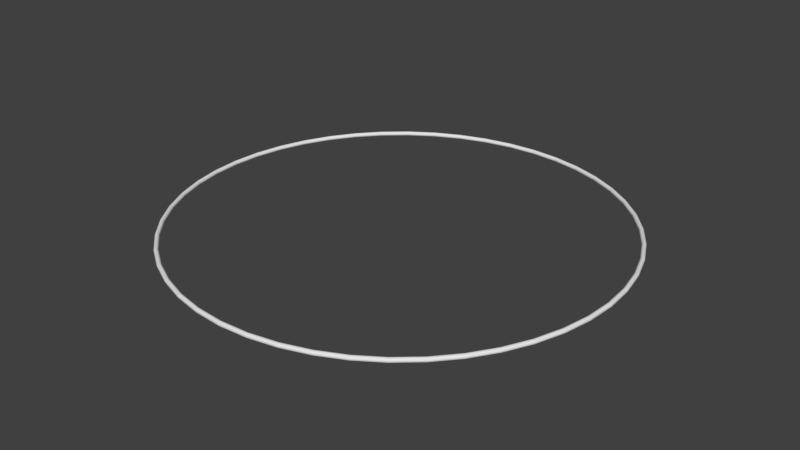 # Source: untitled.blend  (saved by Blender 2.79.7; exported with 4.5.12 LTS)
import bpy
from mathutils import Matrix  # noqa: F401  (used for matrix-valued properties, if any)

bpy.ops.wm.read_factory_settings(use_empty=True)
scene = bpy.context.scene
scene.name = 'Scene'

# ---- collections
col_collection_1 = bpy.data.collections.new('Collection 1'); scene.collection.children.link(col_collection_1)

# ---- world
world_world = bpy.data.worlds.new('World'); scene.world = world_world
world_world.color = (0.05088, 0.05088, 0.05088)
world_world.use_sun_shadow = False
world_world.sun_shadow_jitter_overblur = 0.0

# ---- meshes
me_torus_001 = bpy.data.meshes.new('Torus.001')
me_torus_001.from_pydata([(1.01, 0.0, 0.0), (1.009, 0.0, 0.005), (1.005, 0.0, 0.00866), (1.0, 0.0, 0.01), (0.995, 0.0, 0.00866), (0.9913, 0.0, 0.005), (0.99, 0.0, 1.225e-18), (0.9913, 0.0, -0.005), (0.995, 0.0, -0.00866), (1.0, 0.0, -0.01), (1.005, 0.0, -0.00866), (1.009, 0.0, -0.005), (1.001, 0.1318, 0.0), (1.0, 0.1317, 0.005), (0.9964, 0.1312, 0.00866), (0.9914, 0.1305, 0.01), (0.9865, 0.1299, 0.00866), (0.9829, 0.1294, 0.005), (0.9815, 0.1292, 1.225e-18), (0.9829, 0.1294, -0.005), (0.9865, 0.1299, -0.00866), (0.9914, 0.1305, -0.01), (0.9964, 0.1312, -0.00866), (1.0, 0.1317, -0.005), (0.9756, 0.2614, 0.0), (0.9743, 0.2611, 0.005), (0.9708, 0.2601, 0.00866), (0.9659, 0.2588, 0.01), (0.9611, 0.2575, 0.00866), (0.9576, 0.2566, 0.005), (0.9563, 0.2562, 1.225e-18), (0.9576, 0.2566, -0.005), (0.9611, 0.2575, -0.00866), (0.9659, 0.2588, -0.01), (0.9708, 0.2601, -0.00866), (0.9743, 0.2611, -0.005), (0.9331, 0.3865, 0.0), (0.9319, 0.386, 0.005), (0.9285, 0.3846, 0.00866), (0.9239, 0.3827, 0.01), (0.9193, 0.3808, 0.00866), (0.9159, 0.3794, 0.005), (0.9146, 0.3789, 1.225e-18), (0.9159, 0.3794, -0.005), (0.9193, 0.3808, -0.00866), (0.9239, 0.3827, -0.01), (0.9285, 0.3846, -0.00866), (0.9319, 0.386, -0.005), (0.8747, 0.505, 0.0), (0.8735, 0.5043, 0.005), (0.8704, 0.5025, 0.00866), (0.866, 0.5, 0.01), (0.8617, 0.4975, 0.00866), (0.8585, 0.4957, 0.005), (0.8574, 0.495, 1.225e-18), (0.8585, 0.4957, -0.005), (0.8617, 0.4975, -0.00866), (0.866, 0.5, -0.01), (0.8704, 0.5025, -0.00866), (0.8735, 0.5043, -0.005), (0.8013, 0.6148, 0.0), (0.8002, 0.614, 0.005), (0.7973, 0.6118, 0.00866), (0.7934, 0.6088, 0.01), (0.7894, 0.6057, 0.00866), (0.7865, 0.6035, 0.005), (0.7854, 0.6027, 1.225e-18), (0.7865, 0.6035, -0.005), (0.7894, 0.6057, -0.00866), (0.7934, 0.6088, -0.01), (0.7973, 0.6118, -0.00866), (0.8002, 0.614, -0.005), (0.7142, 0.7142, 0.0), (0.7132, 0.7132, 0.005), (0.7106, 0.7106, 0.00866), (0.7071, 0.7071, 0.01), (0.7036, 0.7036, 0.00866), (0.701, 0.701, 0.005), (0.7, 0.7, 1.225e-18), (0.701, 0.701, -0.005), (0.7036, 0.7036, -0.00866), (0.7071, 0.7071, -0.01), (0.7106, 0.7106, -0.00866), (0.7132, 0.7132, -0.005), (0.6148, 0.8013, 0.0), (0.614, 0.8002, 0.005), (0.6118, 0.7973, 0.00866), (0.6088, 0.7934, 0.01), (0.6057, 0.7894, 0.00866), (0.6035, 0.7865, 0.005), (0.6027, 0.7854, 1.225e-18), (0.6035, 0.7865, -0.005), (0.6057, 0.7894, -0.00866), (0.6088, 0.7934, -0.01), (0.6118, 0.7973, -0.00866), (0.614, 0.8002, -0.005), (0.505, 0.8747, 0.0), (0.5043, 0.8735, 0.005), (0.5025, 0.8704, 0.00866), (0.5, 0.866, 0.01), (0.4975, 0.8617, 0.00866), (0.4957, 0.8585, 0.005), (0.495, 0.8574, 1.225e-18), (0.4957, 0.8585, -0.005), (0.4975, 0.8617, -0.00866), (0.5, 0.866, -0.01), (0.5025, 0.8704, -0.00866), (0.5043, 0.8735, -0.005), (0.3865, 0.9331, 0.0), (0.386, 0.9319, 0.005), (0.3846, 0.9285, 0.00866), (0.3827, 0.9239, 0.01), (0.3808, 0.9193, 0.00866), (0.3794, 0.9159, 0.005), (0.3789, 0.9146, 1.225e-18), (0.3794, 0.9159, -0.005), (0.3808, 0.9193, -0.00866), (0.3827, 0.9239, -0.01), (0.3846, 0.9285, -0.00866), (0.386, 0.9319, -0.005), (0.2614, 0.9756, 0.0), (0.2611, 0.9743, 0.005), (0.2601, 0.9708, 0.00866), (0.2588, 0.9659, 0.01), (0.2575, 0.9611, 0.00866), (0.2566, 0.9576, 0.005), (0.2562, 0.9563, 1.225e-18), (0.2566, 0.9576, -0.005), (0.2575, 0.9611, -0.00866), (0.2588, 0.9659, -0.01), (0.2601, 0.9708, -0.00866), (0.2611, 0.9743, -0.005), (0.1318, 1.001, 0.0), (0.1317, 1.0, 0.005), (0.1312, 0.9964, 0.00866), (0.1305, 0.9914, 0.01), (0.1299, 0.9865, 0.00866), (0.1294, 0.9829, 0.005), (0.1292, 0.9815, 1.225e-18), (0.1294, 0.9829, -0.005), (0.1299, 0.9865, -0.00866), (0.1305, 0.9914, -0.01), (0.1312, 0.9964, -0.00866), (0.1317, 1.0, -0.005), (7.625e-08, 1.01, 0.0), (7.615e-08, 1.009, 0.005), (7.588e-08, 1.005, 0.00866), (7.55e-08, 1.0, 0.01), (7.512e-08, 0.995, 0.00866), (7.484e-08, 0.9913, 0.005), (7.474e-08, 0.99, 1.225e-18), (7.484e-08, 0.9913, -0.005), (7.512e-08, 0.995, -0.00866), (7.55e-08, 1.0, -0.01), (7.588e-08, 1.005, -0.00866), (7.615e-08, 1.009, -0.005), (-0.1318, 1.001, 0.0), (-0.1317, 1.0, 0.005), (-0.1312, 0.9964, 0.00866), (-0.1305, 0.9914, 0.01), (-0.1299, 0.9865, 0.00866), (-0.1294, 0.9829, 0.005), (-0.1292, 0.9815, 1.225e-18), (-0.1294, 0.9829, -0.005), (-0.1299, 0.9865, -0.00866), (-0.1305, 0.9914, -0.01), (-0.1312, 0.9964, -0.00866), (-0.1317, 1.0, -0.005), (-0.2614, 0.9756, 0.0), (-0.2611, 0.9743, 0.005), (-0.2601, 0.9708, 0.00866), (-0.2588, 0.9659, 0.01), (-0.2575, 0.9611, 0.00866), (-0.2566, 0.9576, 0.005), (-0.2562, 0.9563, 1.225e-18), (-0.2566, 0.9576, -0.005), (-0.2575, 0.9611, -0.00866), (-0.2588, 0.9659, -0.01), (-0.2601, 0.9708, -0.00866), (-0.2611, 0.9743, -0.005), (-0.3865, 0.9331, 0.0), (-0.386, 0.9319, 0.005), (-0.3846, 0.9285, 0.00866), (-0.3827, 0.9239, 0.01), (-0.3808, 0.9193, 0.00866), (-0.3794, 0.9159, 0.005), (-0.3789, 0.9146, 1.225e-18), (-0.3794, 0.9159, -0.005), (-0.3808, 0.9193, -0.00866), (-0.3827, 0.9239, -0.01), (-0.3846, 0.9285, -0.00866), (-0.386, 0.9319, -0.005), (-0.505, 0.8747, 0.0), (-0.5043, 0.8735, 0.005), (-0.5025, 0.8704, 0.00866), (-0.5, 0.866, 0.01), (-0.4975, 0.8617, 0.00866), (-0.4957, 0.8585, 0.005), (-0.495, 0.8574, 1.225e-18), (-0.4957, 0.8585, -0.005), (-0.4975, 0.8617, -0.00866), (-0.5, 0.866, -0.01), (-0.5025, 0.8704, -0.00866), (-0.5043, 0.8735, -0.005), (-0.6148, 0.8013, 0.0), (-0.614, 0.8002, 0.005), (-0.6118, 0.7973, 0.00866), (-0.6088, 0.7934, 0.01), (-0.6057, 0.7894, 0.00866), (-0.6035, 0.7865, 0.005), (-0.6027, 0.7854, 1.225e-18), (-0.6035, 0.7865, -0.005), (-0.6057, 0.7894, -0.00866), (-0.6088, 0.7934, -0.01), (-0.6118, 0.7973, -0.00866), (-0.614, 0.8002, -0.005), (-0.7142, 0.7142, 0.0), (-0.7132, 0.7132, 0.005), (-0.7106, 0.7106, 0.00866), (-0.7071, 0.7071, 0.01), (-0.7036, 0.7036, 0.00866), (-0.701, 0.701, 0.005), (-0.7, 0.7, 1.225e-18), (-0.701, 0.701, -0.005), (-0.7036, 0.7036, -0.00866), (-0.7071, 0.7071, -0.01), (-0.7106, 0.7106, -0.00866), (-0.7132, 0.7132, -0.005), (-0.8013, 0.6148, 0.0), (-0.8002, 0.614, 0.005), (-0.7973, 0.6118, 0.00866), (-0.7934, 0.6088, 0.01), (-0.7894, 0.6057, 0.00866), (-0.7865, 0.6035, 0.005), (-0.7854, 0.6027, 1.225e-18), (-0.7865, 0.6035, -0.005), (-0.7894, 0.6057, -0.00866), (-0.7934, 0.6088, -0.01), (-0.7973, 0.6118, -0.00866), (-0.8002, 0.614, -0.005), (-0.8747, 0.505, 0.0), (-0.8735, 0.5043, 0.005), (-0.8704, 0.5025, 0.00866), (-0.866, 0.5, 0.01), (-0.8617, 0.4975, 0.00866), (-0.8585, 0.4957, 0.005), (-0.8574, 0.495, 1.225e-18), (-0.8585, 0.4957, -0.005), (-0.8617, 0.4975, -0.00866), (-0.866, 0.5, -0.01), (-0.8704, 0.5025, -0.00866), (-0.8735, 0.5043, -0.005), (-0.9331, 0.3865, 0.0), (-0.9319, 0.386, 0.005), (-0.9285, 0.3846, 0.00866), (-0.9239, 0.3827, 0.01), (-0.9193, 0.3808, 0.00866), (-0.9159, 0.3794, 0.005), (-0.9146, 0.3789, 1.225e-18), (-0.9159, 0.3794, -0.005), (-0.9193, 0.3808, -0.00866), (-0.9239, 0.3827, -0.01), (-0.9285, 0.3846, -0.00866), (-0.9319, 0.386, -0.005), (-0.9756, 0.2614, 0.0), (-0.9743, 0.2611, 0.005), (-0.9708, 0.2601, 0.00866), (-0.9659, 0.2588, 0.01), (-0.9611, 0.2575, 0.00866), (-0.9576, 0.2566, 0.005), (-0.9563, 0.2562, 1.225e-18), (-0.9576, 0.2566, -0.005), (-0.9611, 0.2575, -0.00866), (-0.9659, 0.2588, -0.01), (-0.9708, 0.2601, -0.00866), (-0.9743, 0.2611, -0.005), (-1.001, 0.1318, 0.0), (-1.0, 0.1317, 0.005), (-0.9964, 0.1312, 0.00866), (-0.9914, 0.1305, 0.01), (-0.9865, 0.1299, 0.00866), (-0.9829, 0.1294, 0.005), (-0.9815, 0.1292, 1.225e-18), (-0.9829, 0.1294, -0.005), (-0.9865, 0.1299, -0.00866), (-0.9914, 0.1305, -0.01), (-0.9964, 0.1312, -0.00866), (-1.0, 0.1317, -0.005), (-1.01, 8.83e-08, 0.0), (-1.009, 8.818e-08, 0.005), (-1.005, 8.786e-08, 0.00866), (-1.0, 8.742e-08, 0.01), (-0.995, 8.699e-08, 0.00866), (-0.9913, 8.667e-08, 0.005), (-0.99, 8.655e-08, 1.225e-18), (-0.9913, 8.667e-08, -0.005), (-0.995, 8.699e-08, -0.00866), (-1.0, 8.742e-08, -0.01), (-1.005, 8.786e-08, -0.00866), (-1.009, 8.818e-08, -0.005), (-1.001, -0.1318, 0.0), (-1.0, -0.1317, 0.005), (-0.9964, -0.1312, 0.00866), (-0.9914, -0.1305, 0.01), (-0.9865, -0.1299, 0.00866), (-0.9829, -0.1294, 0.005), (-0.9815, -0.1292, 1.225e-18), (-0.9829, -0.1294, -0.005), (-0.9865, -0.1299, -0.00866), (-0.9914, -0.1305, -0.01), (-0.9964, -0.1312, -0.00866), (-1.0, -0.1317, -0.005), (-0.9756, -0.2614, 0.0), (-0.9743, -0.2611, 0.005), (-0.9708, -0.2601, 0.00866), (-0.9659, -0.2588, 0.01), (-0.9611, -0.2575, 0.00866), (-0.9576, -0.2566, 0.005), (-0.9563, -0.2562, 1.225e-18), (-0.9576, -0.2566, -0.005), (-0.9611, -0.2575, -0.00866), (-0.9659, -0.2588, -0.01), (-0.9708, -0.2601, -0.00866), (-0.9743, -0.2611, -0.005), (-0.9331, -0.3865, 0.0), (-0.9319, -0.386, 0.005), (-0.9285, -0.3846, 0.00866), (-0.9239, -0.3827, 0.01), (-0.9193, -0.3808, 0.00866), (-0.9159, -0.3794, 0.005), (-0.9146, -0.3789, 1.225e-18), (-0.9159, -0.3794, -0.005), (-0.9193, -0.3808, -0.00866), (-0.9239, -0.3827, -0.01), (-0.9285, -0.3846, -0.00866), (-0.9319, -0.386, -0.005), (-0.8747, -0.505, 0.0), (-0.8735, -0.5043, 0.005), (-0.8704, -0.5025, 0.00866), (-0.866, -0.5, 0.01), (-0.8617, -0.4975, 0.00866), (-0.8585, -0.4957, 0.005), (-0.8574, -0.495, 1.225e-18), (-0.8585, -0.4957, -0.005), (-0.8617, -0.4975, -0.00866), (-0.866, -0.5, -0.01), (-0.8704, -0.5025, -0.00866), (-0.8735, -0.5043, -0.005), (-0.8013, -0.6148, 0.0), (-0.8002, -0.614, 0.005), (-0.7973, -0.6118, 0.00866), (-0.7934, -0.6088, 0.01), (-0.7894, -0.6057, 0.00866), (-0.7865, -0.6035, 0.005), (-0.7854, -0.6027, 1.225e-18), (-0.7865, -0.6035, -0.005), (-0.7894, -0.6057, -0.00866), (-0.7934, -0.6088, -0.01), (-0.7973, -0.6118, -0.00866), (-0.8002, -0.614, -0.005), (-0.7142, -0.7142, 0.0), (-0.7132, -0.7132, 0.005), (-0.7106, -0.7106, 0.00866), (-0.7071, -0.7071, 0.01), (-0.7036, -0.7036, 0.00866), (-0.701, -0.701, 0.005), (-0.7, -0.7, 1.225e-18), (-0.701, -0.701, -0.005), (-0.7036, -0.7036, -0.00866), (-0.7071, -0.7071, -0.01), (-0.7106, -0.7106, -0.00866), (-0.7132, -0.7132, -0.005), (-0.6148, -0.8013, 0.0), (-0.614, -0.8002, 0.005), (-0.6118, -0.7973, 0.00866), (-0.6088, -0.7934, 0.01), (-0.6057, -0.7894, 0.00866), (-0.6035, -0.7865, 0.005), (-0.6027, -0.7854, 1.225e-18), (-0.6035, -0.7865, -0.005), (-0.6057, -0.7894, -0.00866), (-0.6088, -0.7934, -0.01), (-0.6118, -0.7973, -0.00866), (-0.614, -0.8002, -0.005), (-0.505, -0.8747, 0.0), (-0.5043, -0.8735, 0.005), (-0.5025, -0.8704, 0.00866), (-0.5, -0.866, 0.01), (-0.4975, -0.8617, 0.00866), (-0.4957, -0.8585, 0.005), (-0.495, -0.8574, 1.225e-18), (-0.4957, -0.8585, -0.005), (-0.4975, -0.8617, -0.00866), (-0.5, -0.866, -0.01), (-0.5025, -0.8704, -0.00866), (-0.5043, -0.8735, -0.005), (-0.3865, -0.9331, 0.0), (-0.386, -0.9319, 0.005), (-0.3846, -0.9285, 0.00866), (-0.3827, -0.9239, 0.01), (-0.3808, -0.9193, 0.00866), (-0.3794, -0.9159, 0.005), (-0.3789, -0.9146, 1.225e-18), (-0.3794, -0.9159, -0.005), (-0.3808, -0.9193, -0.00866), (-0.3827, -0.9239, -0.01), (-0.3846, -0.9285, -0.00866), (-0.386, -0.9319, -0.005), (-0.2614, -0.9756, 0.0), (-0.2611, -0.9743, 0.005), (-0.2601, -0.9708, 0.00866), (-0.2588, -0.9659, 0.01), (-0.2575, -0.9611, 0.00866), (-0.2566, -0.9576, 0.005), (-0.2562, -0.9563, 1.225e-18), (-0.2566, -0.9576, -0.005), (-0.2575, -0.9611, -0.00866), (-0.2588, -0.9659, -0.01), (-0.2601, -0.9708, -0.00866), (-0.2611, -0.9743, -0.005), (-0.1318, -1.001, 0.0), (-0.1317, -1.0, 0.005), (-0.1312, -0.9964, 0.00866), (-0.1305, -0.9914, 0.01), (-0.1299, -0.9865, 0.00866), (-0.1294, -0.9829, 0.005), (-0.1292, -0.9815, 1.225e-18), (-0.1294, -0.9829, -0.005), (-0.1299, -0.9865, -0.00866), (-0.1305, -0.9914, -0.01), (-0.1312, -0.9964, -0.00866), (-0.1317, -1.0, -0.005), (7.625e-08, -1.01, 0.0), (7.615e-08, -1.009, 0.005), (7.588e-08, -1.005, 0.00866), (7.55e-08, -1.0, 0.01), (7.512e-08, -0.995, 0.00866), (7.484e-08, -0.9913, 0.005), (7.474e-08, -0.99, 1.225e-18), (7.484e-08, -0.9913, -0.005), (7.512e-08, -0.995, -0.00866), (7.55e-08, -1.0, -0.01), (7.588e-08, -1.005, -0.00866), (7.615e-08, -1.009, -0.005), (0.1318, -1.001, 0.0), (0.1317, -1.0, 0.005), (0.1312, -0.9964, 0.00866), (0.1305, -0.9914, 0.01), (0.1299, -0.9865, 0.00866), (0.1294, -0.9829, 0.005), (0.1292, -0.9815, 1.225e-18), (0.1294, -0.9829, -0.005), (0.1299, -0.9865, -0.00866), (0.1305, -0.9914, -0.01), (0.1312, -0.9964, -0.00866), (0.1317, -1.0, -0.005), (0.2614, -0.9756, 0.0), (0.2611, -0.9743, 0.005), (0.2601, -0.9708, 0.00866), (0.2588, -0.9659, 0.01), (0.2575, -0.9611, 0.00866), (0.2566, -0.9576, 0.005), (0.2562, -0.9563, 1.225e-18), (0.2566, -0.9576, -0.005), (0.2575, -0.9611, -0.00866), (0.2588, -0.9659, -0.01), (0.2601, -0.9708, -0.00866), (0.2611, -0.9743, -0.005), (0.3865, -0.9331, 0.0), (0.386, -0.9319, 0.005), (0.3846, -0.9285, 0.00866), (0.3827, -0.9239, 0.01), (0.3808, -0.9193, 0.00866), (0.3794, -0.9159, 0.005), (0.3789, -0.9146, 1.225e-18), (0.3794, -0.9159, -0.005), (0.3808, -0.9193, -0.00866), (0.3827, -0.9239, -0.01), (0.3846, -0.9285, -0.00866), (0.386, -0.9319, -0.005), (0.505, -0.8747, 0.0), (0.5043, -0.8735, 0.005), (0.5025, -0.8704, 0.00866), (0.5, -0.866, 0.01), (0.4975, -0.8617, 0.00866), (0.4957, -0.8585, 0.005), (0.495, -0.8574, 1.225e-18), (0.4957, -0.8585, -0.005), (0.4975, -0.8617, -0.00866), (0.5, -0.866, -0.01), (0.5025, -0.8704, -0.00866), (0.5043, -0.8735, -0.005), (0.6148, -0.8013, 0.0), (0.614, -0.8002, 0.005), (0.6118, -0.7973, 0.00866), (0.6088, -0.7934, 0.01), (0.6057, -0.7894, 0.00866), (0.6035, -0.7865, 0.005), (0.6027, -0.7854, 1.225e-18), (0.6035, -0.7865, -0.005), (0.6057, -0.7894, -0.00866), (0.6088, -0.7934, -0.01), (0.6118, -0.7973, -0.00866), (0.614, -0.8002, -0.005), (0.7142, -0.7142, 0.0), (0.7132, -0.7132, 0.005), (0.7106, -0.7106, 0.00866), (0.7071, -0.7071, 0.01), (0.7036, -0.7036, 0.00866), (0.701, -0.701, 0.005), (0.7, -0.7, 1.225e-18), (0.701, -0.701, -0.005), (0.7036, -0.7036, -0.00866), (0.7071, -0.7071, -0.01), (0.7106, -0.7106, -0.00866), (0.7132, -0.7132, -0.005), (0.8013, -0.6148, 0.0), (0.8002, -0.614, 0.005), (0.7973, -0.6118, 0.00866), (0.7934, -0.6088, 0.01), (0.7894, -0.6057, 0.00866), (0.7865, -0.6035, 0.005), (0.7854, -0.6027, 1.225e-18), (0.7865, -0.6035, -0.005), (0.7894, -0.6057, -0.00866), (0.7934, -0.6088, -0.01), (0.7973, -0.6118, -0.00866), (0.8002, -0.614, -0.005), (0.8747, -0.505, 0.0), (0.8735, -0.5043, 0.005), (0.8704, -0.5025, 0.00866), (0.866, -0.5, 0.01), (0.8617, -0.4975, 0.00866), (0.8585, -0.4957, 0.005), (0.8574, -0.495, 1.225e-18), (0.8585, -0.4957, -0.005), (0.8617, -0.4975, -0.00866), (0.866, -0.5, -0.01), (0.8704, -0.5025, -0.00866), (0.8735, -0.5043, -0.005), (0.9331, -0.3865, 0.0), (0.9319, -0.386, 0.005), (0.9285, -0.3846, 0.00866), (0.9239, -0.3827, 0.01), (0.9193, -0.3808, 0.00866), (0.9159, -0.3794, 0.005), (0.9146, -0.3789, 1.225e-18), (0.9159, -0.3794, -0.005), (0.9193, -0.3808, -0.00866), (0.9239, -0.3827, -0.01), (0.9285, -0.3846, -0.00866), (0.9319, -0.386, -0.005), (0.9756, -0.2614, 0.0), (0.9743, -0.2611, 0.005), (0.9708, -0.2601, 0.00866), (0.9659, -0.2588, 0.01), (0.9611, -0.2575, 0.00866), (0.9576, -0.2566, 0.005), (0.9563, -0.2562, 1.225e-18), (0.9576, -0.2566, -0.005), (0.9611, -0.2575, -0.00866), (0.9659, -0.2588, -0.01), (0.9708, -0.2601, -0.00866), (0.9743, -0.2611, -0.005), (1.001, -0.1318, 0.0), (1.0, -0.1317, 0.005), (0.9964, -0.1312, 0.00866), (0.9914, -0.1305, 0.01), (0.9865, -0.1299, 0.00866), (0.9829, -0.1294, 0.005), (0.9815, -0.1292, 1.225e-18), (0.9829, -0.1294, -0.005), (0.9865, -0.1299, -0.00866), (0.9914, -0.1305, -0.01), (0.9964, -0.1312, -0.00866), (1.0, -0.1317, -0.005)], [], [(0, 12, 13, 1), (1, 13, 14, 2), (2, 14, 15, 3), (3, 15, 16, 4), (4, 16, 17, 5), (5, 17, 18, 6), (6, 18, 19, 7), (7, 19, 20, 8), (8, 20, 21, 9), (9, 21, 22, 10), (10, 22, 23, 11), (11, 23, 12, 0), (12, 24, 25, 13), (13, 25, 26, 14), (14, 26, 27, 15), (15, 27, 28, 16), (16, 28, 29, 17), (17, 29, 30, 18), (18, 30, 31, 19), (19, 31, 32, 20), (20, 32, 33, 21), (21, 33, 34, 22), (22, 34, 35, 23), (23, 35, 24, 12), (24, 36, 37, 25), (25, 37, 38, 26), (26, 38, 39, 27), (27, 39, 40, 28), (28, 40, 41, 29), (29, 41, 42, 30), (30, 42, 43, 31), (31, 43, 44, 32), (32, 44, 45, 33), (33, 45, 46, 34), (34, 46, 47, 35), (35, 47, 36, 24), (36, 48, 49, 37), (37, 49, 50, 38), (38, 50, 51, 39), (39, 51, 52, 40), (40, 52, 53, 41), (41, 53, 54, 42), (42, 54, 55, 43), (43, 55, 56, 44), (44, 56, 57, 45), (45, 57, 58, 46), (46, 58, 59, 47), (47, 59, 48, 36), (48, 60, 61, 49), (49, 61, 62, 50), (50, 62, 63, 51), (51, 63, 64, 52), (52, 64, 65, 53), (53, 65, 66, 54), (54, 66, 67, 55), (55, 67, 68, 56), (56, 68, 69, 57), (57, 69, 70, 58), (58, 70, 71, 59), (59, 71, 60, 48), (60, 72, 73, 61), (61, 73, 74, 62), (62, 74, 75, 63), (63, 75, 76, 64), (64, 76, 77, 65), (65, 77, 78, 66), (66, 78, 79, 67), (67, 79, 80, 68), (68, 80, 81, 69), (69, 81, 82, 70), (70, 82, 83, 71), (71, 83, 72, 60), (72, 84, 85, 73), (73, 85, 86, 74), (74, 86, 87, 75), (75, 87, 88, 76), (76, 88, 89, 77), (77, 89, 90, 78), (78, 90, 91, 79), (79, 91, 92, 80), (80, 92, 93, 81), (81, 93, 94, 82), (82, 94, 95, 83), (83, 95, 84, 72), (84, 96, 97, 85), (85, 97, 98, 86), (86, 98, 99, 87), (87, 99, 100, 88), (88, 100, 101, 89), (89, 101, 102, 90), (90, 102, 103, 91), (91, 103, 104, 92), (92, 104, 105, 93), (93, 105, 106, 94), (94, 106, 107, 95), (95, 107, 96, 84), (96, 108, 109, 97), (97, 109, 110, 98), (98, 110, 111, 99), (99, 111, 112, 100), (100, 112, 113, 101), (101, 113, 114, 102), (102, 114, 115, 103), (103, 115, 116, 104), (104, 116, 117, 105), (105, 117, 118, 106), (106, 118, 119, 107), (107, 119, 108, 96), (108, 120, 121, 109), (109, 121, 122, 110), (110, 122, 123, 111), (111, 123, 124, 112), (112, 124, 125, 113), (113, 125, 126, 114), (114, 126, 127, 115), (115, 127, 128, 116), (116, 128, 129, 117), (117, 129, 130, 118), (118, 130, 131, 119), (119, 131, 120, 108), (120, 132, 133, 121), (121, 133, 134, 122), (122, 134, 135, 123), (123, 135, 136, 124), (124, 136, 137, 125), (125, 137, 138, 126), (126, 138, 139, 127), (127, 139, 140, 128), (128, 140, 141, 129), (129, 141, 142, 130), (130, 142, 143, 131), (131, 143, 132, 120), (132, 144, 145, 133), (133, 145, 146, 134), (134, 146, 147, 135), (135, 147, 148, 136), (136, 148, 149, 137), (137, 149, 150, 138), (138, 150, 151, 139), (139, 151, 152, 140), (140, 152, 153, 141), (141, 153, 154, 142), (142, 154, 155, 143), (143, 155, 144, 132), (144, 156, 157, 145), (145, 157, 158, 146), (146, 158, 159, 147), (147, 159, 160, 148), (148, 160, 161, 149), (149, 161, 162, 150), (150, 162, 163, 151), (151, 163, 164, 152), (152, 164, 165, 153), (153, 165, 166, 154), (154, 166, 167, 155), (155, 167, 156, 144), (156, 168, 169, 157), (157, 169, 170, 158), (158, 170, 171, 159), (159, 171, 172, 160), (160, 172, 173, 161), (161, 173, 174, 162), (162, 174, 175, 163), (163, 175, 176, 164), (164, 176, 177, 165), (165, 177, 178, 166), (166, 178, 179, 167), (167, 179, 168, 156), (168, 180, 181, 169), (169, 181, 182, 170), (170, 182, 183, 171), (171, 183, 184, 172), (172, 184, 185, 173), (173, 185, 186, 174), (174, 186, 187, 175), (175, 187, 188, 176), (176, 188, 189, 177), (177, 189, 190, 178), (178, 190, 191, 179), (179, 191, 180, 168), (180, 192, 193, 181), (181, 193, 194, 182), (182, 194, 195, 183), (183, 195, 196, 184), (184, 196, 197, 185), (185, 197, 198, 186), (186, 198, 199, 187), (187, 199, 200, 188), (188, 200, 201, 189), (189, 201, 202, 190), (190, 202, 203, 191), (191, 203, 192, 180), (192, 204, 205, 193), (193, 205, 206, 194), (194, 206, 207, 195), (195, 207, 208, 196), (196, 208, 209, 197), (197, 209, 210, 198), (198, 210, 211, 199), (199, 211, 212, 200), (200, 212, 213, 201), (201, 213, 214, 202), (202, 214, 215, 203), (203, 215, 204, 192), (204, 216, 217, 205), (205, 217, 218, 206), (206, 218, 219, 207), (207, 219, 220, 208), (208, 220, 221, 209), (209, 221, 222, 210), (210, 222, 223, 211), (211, 223, 224, 212), (212, 224, 225, 213), (213, 225, 226, 214), (214, 226, 227, 215), (215, 227, 216, 204), (216, 228, 229, 217), (217, 229, 230, 218), (218, 230, 231, 219), (219, 231, 232, 220), (220, 232, 233, 221), (221, 233, 234, 222), (222, 234, 235, 223), (223, 235, 236, 224), (224, 236, 237, 225), (225, 237, 238, 226), (226, 238, 239, 227), (227, 239, 228, 216), (228, 240, 241, 229), (229, 241, 242, 230), (230, 242, 243, 231), (231, 243, 244, 232), (232, 244, 245, 233), (233, 245, 246, 234), (234, 246, 247, 235), (235, 247, 248, 236), (236, 248, 249, 237), (237, 249, 250, 238), (238, 250, 251, 239), (239, 251, 240, 228), (240, 252, 253, 241), (241, 253, 254, 242), (242, 254, 255, 243), (243, 255, 256, 244), (244, 256, 257, 245), (245, 257, 258, 246), (246, 258, 259, 247), (247, 259, 260, 248), (248, 260, 261, 249), (249, 261, 262, 250), (250, 262, 263, 251), (251, 263, 252, 240), (252, 264, 265, 253), (253, 265, 266, 254), (254, 266, 267, 255), (255, 267, 268, 256), (256, 268, 269, 257), (257, 269, 270, 258), (258, 270, 271, 259), (259, 271, 272, 260), (260, 272, 273, 261), (261, 273, 274, 262), (262, 274, 275, 263), (263, 275, 264, 252), (264, 276, 277, 265), (265, 277, 278, 266), (266, 278, 279, 267), (267, 279, 280, 268), (268, 280, 281, 269), (269, 281, 282, 270), (270, 282, 283, 271), (271, 283, 284, 272), (272, 284, 285, 273), (273, 285, 286, 274), (274, 286, 287, 275), (275, 287, 276, 264), (276, 288, 289, 277), (277, 289, 290, 278), (278, 290, 291, 279), (279, 291, 292, 280), (280, 292, 293, 281), (281, 293, 294, 282), (282, 294, 295, 283), (283, 295, 296, 284), (284, 296, 297, 285), (285, 297, 298, 286), (286, 298, 299, 287), (287, 299, 288, 276), (288, 300, 301, 289), (289, 301, 302, 290), (290, 302, 303, 291), (291, 303, 304, 292), (292, 304, 305, 293), (293, 305, 306, 294), (294, 306, 307, 295), (295, 307, 308, 296), (296, 308, 309, 297), (297, 309, 310, 298), (298, 310, 311, 299), (299, 311, 300, 288), (300, 312, 313, 301), (301, 313, 314, 302), (302, 314, 315, 303), (303, 315, 316, 304), (304, 316, 317, 305), (305, 317, 318, 306), (306, 318, 319, 307), (307, 319, 320, 308), (308, 320, 321, 309), (309, 321, 322, 310), (310, 322, 323, 311), (311, 323, 312, 300), (312, 324, 325, 313), (313, 325, 326, 314), (314, 326, 327, 315), (315, 327, 328, 316), (316, 328, 329, 317), (317, 329, 330, 318), (318, 330, 331, 319), (319, 331, 332, 320), (320, 332, 333, 321), (321, 333, 334, 322), (322, 334, 335, 323), (323, 335, 324, 312), (324, 336, 337, 325), (325, 337, 338, 326), (326, 338, 339, 327), (327, 339, 340, 328), (328, 340, 341, 329), (329, 341, 342, 330), (330, 342, 343, 331), (331, 343, 344, 332), (332, 344, 345, 333), (333, 345, 346, 334), (334, 346, 347, 335), (335, 347, 336, 324), (336, 348, 349, 337), (337, 349, 350, 338), (338, 350, 351, 339), (339, 351, 352, 340), (340, 352, 353, 341), (341, 353, 354, 342), (342, 354, 355, 343), (343, 355, 356, 344), (344, 356, 357, 345), (345, 357, 358, 346), (346, 358, 359, 347), (347, 359, 348, 336), (348, 360, 361, 349), (349, 361, 362, 350), (350, 362, 363, 351), (351, 363, 364, 352), (352, 364, 365, 353), (353, 365, 366, 354), (354, 366, 367, 355), (355, 367, 368, 356), (356, 368, 369, 357), (357, 369, 370, 358), (358, 370, 371, 359), (359, 371, 360, 348), (360, 372, 373, 361), (361, 373, 374, 362), (362, 374, 375, 363), (363, 375, 376, 364), (364, 376, 377, 365), (365, 377, 378, 366), (366, 378, 379, 367), (367, 379, 380, 368), (368, 380, 381, 369), (369, 381, 382, 370), (370, 382, 383, 371), (371, 383, 372, 360), (372, 384, 385, 373), (373, 385, 386, 374), (374, 386, 387, 375), (375, 387, 388, 376), (376, 388, 389, 377), (377, 389, 390, 378), (378, 390, 391, 379), (379, 391, 392, 380), (380, 392, 393, 381), (381, 393, 394, 382), (382, 394, 395, 383), (383, 395, 384, 372), (384, 396, 397, 385), (385, 397, 398, 386), (386, 398, 399, 387), (387, 399, 400, 388), (388, 400, 401, 389), (389, 401, 402, 390), (390, 402, 403, 391), (391, 403, 404, 392), (392, 404, 405, 393), (393, 405, 406, 394), (394, 406, 407, 395), (395, 407, 396, 384), (396, 408, 409, 397), (397, 409, 410, 398), (398, 410, 411, 399), (399, 411, 412, 400), (400, 412, 413, 401), (401, 413, 414, 402), (402, 414, 415, 403), (403, 415, 416, 404), (404, 416, 417, 405), (405, 417, 418, 406), (406, 418, 419, 407), (407, 419, 408, 396), (408, 420, 421, 409), (409, 421, 422, 410), (410, 422, 423, 411), (411, 423, 424, 412), (412, 424, 425, 413), (413, 425, 426, 414), (414, 426, 427, 415), (415, 427, 428, 416), (416, 428, 429, 417), (417, 429, 430, 418), (418, 430, 431, 419), (419, 431, 420, 408), (420, 432, 433, 421), (421, 433, 434, 422), (422, 434, 435, 423), (423, 435, 436, 424), (424, 436, 437, 425), (425, 437, 438, 426), (426, 438, 439, 427), (427, 439, 440, 428), (428, 440, 441, 429), (429, 441, 442, 430), (430, 442, 443, 431), (431, 443, 432, 420), (432, 444, 445, 433), (433, 445, 446, 434), (434, 446, 447, 435), (435, 447, 448, 436), (436, 448, 449, 437), (437, 449, 450, 438), (438, 450, 451, 439), (439, 451, 452, 440), (440, 452, 453, 441), (441, 453, 454, 442), (442, 454, 455, 443), (443, 455, 444, 432), (444, 456, 457, 445), (445, 457, 458, 446), (446, 458, 459, 447), (447, 459, 460, 448), (448, 460, 461, 449), (449, 461, 462, 450), (450, 462, 463, 451), (451, 463, 464, 452), (452, 464, 465, 453), (453, 465, 466, 454), (454, 466, 467, 455), (455, 467, 456, 444), (456, 468, 469, 457), (457, 469, 470, 458), (458, 470, 471, 459), (459, 471, 472, 460), (460, 472, 473, 461), (461, 473, 474, 462), (462, 474, 475, 463), (463, 475, 476, 464), (464, 476, 477, 465), (465, 477, 478, 466), (466, 478, 479, 467), (467, 479, 468, 456), (468, 480, 481, 469), (469, 481, 482, 470), (470, 482, 483, 471), (471, 483, 484, 472), (472, 484, 485, 473), (473, 485, 486, 474), (474, 486, 487, 475), (475, 487, 488, 476), (476, 488, 489, 477), (477, 489, 490, 478), (478, 490, 491, 479), (479, 491, 480, 468), (480, 492, 493, 481), (481, 493, 494, 482), (482, 494, 495, 483), (483, 495, 496, 484), (484, 496, 497, 485), (485, 497, 498, 486), (486, 498, 499, 487), (487, 499, 500, 488), (488, 500, 501, 489), (489, 501, 502, 490), (490, 502, 503, 491), (491, 503, 492, 480), (492, 504, 505, 493), (493, 505, 506, 494), (494, 506, 507, 495), (495, 507, 508, 496), (496, 508, 509, 497), (497, 509, 510, 498), (498, 510, 511, 499), (499, 511, 512, 500), (500, 512, 513, 501), (501, 513, 514, 502), (502, 514, 515, 503), (503, 515, 504, 492), (504, 516, 517, 505), (505, 517, 518, 506), (506, 518, 519, 507), (507, 519, 520, 508), (508, 520, 521, 509), (509, 521, 522, 510), (510, 522, 523, 511), (511, 523, 524, 512), (512, 524, 525, 513), (513, 525, 526, 514), (514, 526, 527, 515), (515, 527, 516, 504), (516, 528, 529, 517), (517, 529, 530, 518), (518, 530, 531, 519), (519, 531, 532, 520), (520, 532, 533, 521), (521, 533, 534, 522), (522, 534, 535, 523), (523, 535, 536, 524), (524, 536, 537, 525), (525, 537, 538, 526), (526, 538, 539, 527), (527, 539, 528, 516), (528, 540, 541, 529), (529, 541, 542, 530), (530, 542, 543, 531), (531, 543, 544, 532), (532, 544, 545, 533), (533, 545, 546, 534), (534, 546, 547, 535), (535, 547, 548, 536), (536, 548, 549, 537), (537, 549, 550, 538), (538, 550, 551, 539), (539, 551, 540, 528), (540, 552, 553, 541), (541, 553, 554, 542), (542, 554, 555, 543), (543, 555, 556, 544), (544, 556, 557, 545), (545, 557, 558, 546), (546, 558, 559, 547), (547, 559, 560, 548), (548, 560, 561, 549), (549, 561, 562, 550), (550, 562, 563, 551), (551, 563, 552, 540), (552, 564, 565, 553), (553, 565, 566, 554), (554, 566, 567, 555), (555, 567, 568, 556), (556, 568, 569, 557), (557, 569, 570, 558), (558, 570, 571, 559), (559, 571, 572, 560), (560, 572, 573, 561), (561, 573, 574, 562), (562, 574, 575, 563), (563, 575, 564, 552), (564, 0, 1, 565), (565, 1, 2, 566), (566, 2, 3, 567), (567, 3, 4, 568), (568, 4, 5, 569), (569, 5, 6, 570), (570, 6, 7, 571), (571, 7, 8, 572), (572, 8, 9, 573), (573, 9, 10, 574), (574, 10, 11, 575), (575, 11, 0, 564)])
me_torus_001.use_remesh_preserve_volume = False
me_torus_001.use_remesh_preserve_attributes = False
me_torus_001.use_mirror_vertex_groups = False
me_torus_001.update()

# ---- objects
ob_torus_001 = bpy.data.objects.new('Torus.001', me_torus_001)

# ---- transforms, parenting, visibility, modifiers, constraints
ob_torus_001.location = (0.0, 0.0, 0.0)
ob_torus_001.lineart.crease_threshold = 0.0

# ---- collection membership
col_collection_1.objects.link(ob_torus_001)

# ---- scene / render settings (as saved in the file)
scene.frame_start = 1; scene.frame_end = 250; scene.frame_set(0)
scene.render.engine = 'BLENDER_EEVEE_NEXT'
scene.render.resolution_percentage = 50
scene.render.dither_intensity = 0.0
scene.cycles.use_denoising = False
scene.cycles.samples = 128
scene.cycles.sampling_pattern = 'TABULATED_SOBOL'
scene.cycles.use_adaptive_sampling = False
scene.cycles.use_light_tree = False
scene.view_settings.view_transform = 'Standard'
bpy.context.view_layer.update()

# ---- added for rendering (the .blend has no active camera and no usable light): camera, sun
cam_auto = bpy.data.cameras.new('AutoCamera')
cam_auto.lens = 50.0
cam_auto.sensor_width = 36.0
cam_auto.clip_end = 1000.0
ob_auto_camera = bpy.data.objects.new('AutoCamera', cam_auto)
scene.collection.objects.link(ob_auto_camera)
ob_auto_camera.location = (2.64316, -3.1718, 2.11453)
ob_auto_camera.rotation_euler = (1.09748, -7.21219e-08, 0.694738)
scene.camera = ob_auto_camera
light_auto_sun = bpy.data.lights.new('AutoSun', 'SUN')
light_auto_sun.energy = 3.0
light_auto_sun.angle = 0.0523599
ob_auto_sun = bpy.data.objects.new('AutoSun', light_auto_sun)
scene.collection.objects.link(ob_auto_sun)
ob_auto_sun.rotation_euler = (0.872665, 0.174533, 0.523599)
bpy.context.view_layer.update()
